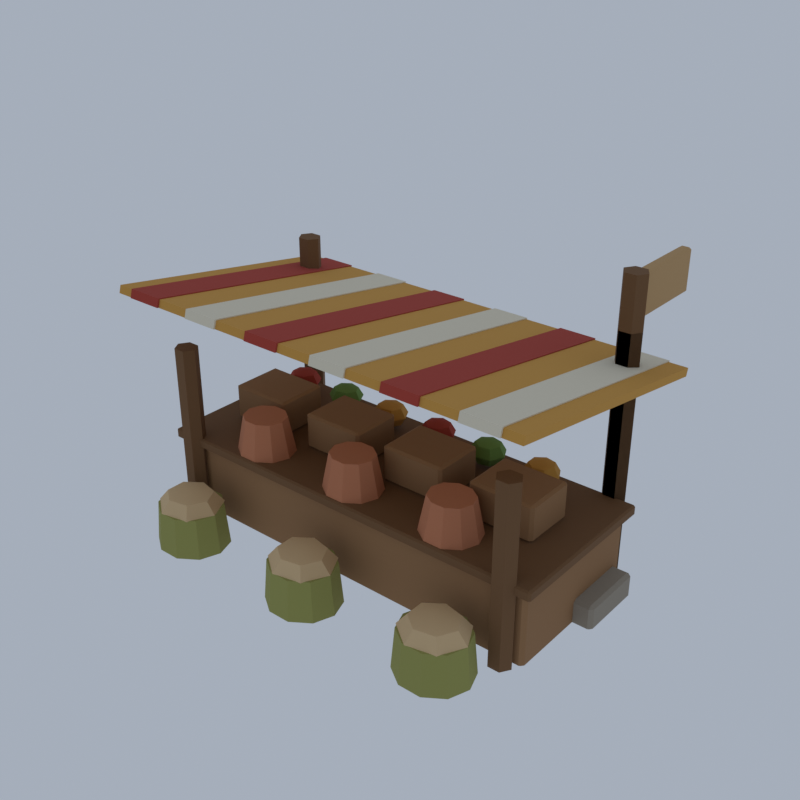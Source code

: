 # Source: DS02_01_desert_market_01.blend  (saved by Blender 5.2.45; exported with 4.5.12 LTS)
import bpy
from mathutils import Matrix  # noqa: F401  (used for matrix-valued properties, if any)

bpy.ops.wm.read_factory_settings(use_empty=True)
scene = bpy.context.scene
scene.name = 'Scene'

# ---- collections
col_collection = bpy.data.collections.new('Collection'); scene.collection.children.link(col_collection)

# ---- materials (node trees are filled in below, after node groups)
mat_vh_f_stone_limestone = bpy.data.materials.new('vh_f_stone|Limestone')
mat_vh_f_stone_limestone.diffuse_color = (0.3112, 0.2674, 0.2084, 1.0)
mat_vh_f_plank_woodplanks = bpy.data.materials.new('vh_f_plank|WoodPlanks')
mat_vh_f_plank_woodplanks.diffuse_color = (0.3112, 0.1636, 0.06973, 1.0)
mat_vh_f_wood_wood = bpy.data.materials.new('vh_f_wood|Wood')
mat_vh_f_wood_wood.diffuse_color = (0.1768, 0.0869, 0.03288, 1.0)
mat_vh_f_cloth3_fabric = bpy.data.materials.new('vh_f_cloth3|Fabric')
mat_vh_f_cloth3_fabric.diffuse_color = (0.5989, 0.3112, 0.06191, 1.0)
mat_vh_f_cloth2_fabric = bpy.data.materials.new('vh_f_cloth2|Fabric')
mat_vh_f_cloth2_fabric.diffuse_color = (0.3993, 0.05112, 0.03288, 1.0)
mat_vh_f_canvas_fabric = bpy.data.materials.new('vh_f_canvas|Fabric')
mat_vh_f_canvas_fabric.diffuse_color = (0.7519, 0.68, 0.5234, 1.0)
mat_vh_f_palm2_grass = bpy.data.materials.new('vh_f_palm2|Grass')
mat_vh_f_palm2_grass.diffuse_color = (0.1636, 0.3112, 0.07383, 1.0)
mat_vh_f_clay_brick = bpy.data.materials.new('vh_f_clay|Brick')
mat_vh_f_clay_brick.diffuse_color = (0.5234, 0.1975, 0.09627, 1.0)
mat_vh_f_reed_grass = bpy.data.materials.new('vh_f_reed|Grass')
mat_vh_f_reed_grass.diffuse_color = (0.3112, 0.3112, 0.0869, 1.0)
mat_vh_f_sand_sandstone = bpy.data.materials.new('vh_f_sand|Sandstone')
mat_vh_f_sand_sandstone.diffuse_color = (0.6661, 0.4762, 0.259, 1.0)
mat_vh_f_sandd_sandstone = bpy.data.materials.new('vh_f_sandd|Sandstone')
mat_vh_f_sandd_sandstone.diffuse_color = (0.4995, 0.3112, 0.139, 1.0)

# ---- material node trees
mat_vh_f_stone_limestone.use_nodes = True; mat_vh_f_stone_limestone.node_tree.nodes.clear()
_N = mat_vh_f_stone_limestone.node_tree.nodes; _L = mat_vh_f_stone_limestone.node_tree.links
n0 = _N.new('ShaderNodeBsdfPrincipled'); n0.name = 'Principled BSDF'; n0.location = (-200, 100)
n0.inputs[0].default_value = (0.3112, 0.2674, 0.2084, 1.0)
n0.inputs[2].default_value = 0.92
n0.inputs[10].default_value = 0.005
n1 = _N.new('ShaderNodeOutputMaterial'); n1.name = 'Material Output'; n1.location = (200, 100)
_L.new(n0.outputs[0], n1.inputs[0])
n1.is_active_output = True
mat_vh_f_plank_woodplanks.use_nodes = True; mat_vh_f_plank_woodplanks.node_tree.nodes.clear()
_N = mat_vh_f_plank_woodplanks.node_tree.nodes; _L = mat_vh_f_plank_woodplanks.node_tree.links
n0 = _N.new('ShaderNodeBsdfPrincipled'); n0.name = 'Principled BSDF'; n0.location = (-200, 100)
n0.inputs[0].default_value = (0.3112, 0.1636, 0.06973, 1.0)
n0.inputs[2].default_value = 0.9
n0.inputs[10].default_value = 0.005
n1 = _N.new('ShaderNodeOutputMaterial'); n1.name = 'Material Output'; n1.location = (200, 100)
_L.new(n0.outputs[0], n1.inputs[0])
n1.is_active_output = True
mat_vh_f_wood_wood.use_nodes = True; mat_vh_f_wood_wood.node_tree.nodes.clear()
_N = mat_vh_f_wood_wood.node_tree.nodes; _L = mat_vh_f_wood_wood.node_tree.links
n0 = _N.new('ShaderNodeBsdfPrincipled'); n0.name = 'Principled BSDF'; n0.location = (-200, 100)
n0.inputs[0].default_value = (0.1768, 0.0869, 0.03288, 1.0)
n0.inputs[2].default_value = 0.9
n0.inputs[10].default_value = 0.005
n1 = _N.new('ShaderNodeOutputMaterial'); n1.name = 'Material Output'; n1.location = (200, 100)
_L.new(n0.outputs[0], n1.inputs[0])
n1.is_active_output = True
mat_vh_f_cloth3_fabric.use_nodes = True; mat_vh_f_cloth3_fabric.node_tree.nodes.clear()
_N = mat_vh_f_cloth3_fabric.node_tree.nodes; _L = mat_vh_f_cloth3_fabric.node_tree.links
n0 = _N.new('ShaderNodeBsdfPrincipled'); n0.name = 'Principled BSDF'; n0.location = (-200, 100)
n0.inputs[0].default_value = (0.5989, 0.3112, 0.06191, 1.0)
n0.inputs[2].default_value = 1.0
n0.inputs[10].default_value = 0.005
n1 = _N.new('ShaderNodeOutputMaterial'); n1.name = 'Material Output'; n1.location = (200, 100)
_L.new(n0.outputs[0], n1.inputs[0])
n1.is_active_output = True
mat_vh_f_cloth2_fabric.use_nodes = True; mat_vh_f_cloth2_fabric.node_tree.nodes.clear()
_N = mat_vh_f_cloth2_fabric.node_tree.nodes; _L = mat_vh_f_cloth2_fabric.node_tree.links
n0 = _N.new('ShaderNodeBsdfPrincipled'); n0.name = 'Principled BSDF'; n0.location = (-200, 100)
n0.inputs[0].default_value = (0.3993, 0.05112, 0.03288, 1.0)
n0.inputs[2].default_value = 1.0
n0.inputs[10].default_value = 0.005
n1 = _N.new('ShaderNodeOutputMaterial'); n1.name = 'Material Output'; n1.location = (200, 100)
_L.new(n0.outputs[0], n1.inputs[0])
n1.is_active_output = True
mat_vh_f_canvas_fabric.use_nodes = True; mat_vh_f_canvas_fabric.node_tree.nodes.clear()
_N = mat_vh_f_canvas_fabric.node_tree.nodes; _L = mat_vh_f_canvas_fabric.node_tree.links
n0 = _N.new('ShaderNodeBsdfPrincipled'); n0.name = 'Principled BSDF'; n0.location = (-200, 100)
n0.inputs[0].default_value = (0.7519, 0.68, 0.5234, 1.0)
n0.inputs[2].default_value = 1.0
n0.inputs[10].default_value = 0.005
n1 = _N.new('ShaderNodeOutputMaterial'); n1.name = 'Material Output'; n1.location = (200, 100)
_L.new(n0.outputs[0], n1.inputs[0])
n1.is_active_output = True
mat_vh_f_palm2_grass.use_nodes = True; mat_vh_f_palm2_grass.node_tree.nodes.clear()
_N = mat_vh_f_palm2_grass.node_tree.nodes; _L = mat_vh_f_palm2_grass.node_tree.links
n0 = _N.new('ShaderNodeBsdfPrincipled'); n0.name = 'Principled BSDF'; n0.location = (-200, 100)
n0.inputs[0].default_value = (0.1636, 0.3112, 0.07383, 1.0)
n0.inputs[2].default_value = 1.0
n0.inputs[10].default_value = 0.005
n1 = _N.new('ShaderNodeOutputMaterial'); n1.name = 'Material Output'; n1.location = (200, 100)
_L.new(n0.outputs[0], n1.inputs[0])
n1.is_active_output = True
mat_vh_f_clay_brick.use_nodes = True; mat_vh_f_clay_brick.node_tree.nodes.clear()
_N = mat_vh_f_clay_brick.node_tree.nodes; _L = mat_vh_f_clay_brick.node_tree.links
n0 = _N.new('ShaderNodeBsdfPrincipled'); n0.name = 'Principled BSDF'; n0.location = (-200, 100)
n0.inputs[0].default_value = (0.5234, 0.1975, 0.09627, 1.0)
n0.inputs[2].default_value = 0.9
n0.inputs[10].default_value = 0.005
n1 = _N.new('ShaderNodeOutputMaterial'); n1.name = 'Material Output'; n1.location = (200, 100)
_L.new(n0.outputs[0], n1.inputs[0])
n1.is_active_output = True
mat_vh_f_reed_grass.use_nodes = True; mat_vh_f_reed_grass.node_tree.nodes.clear()
_N = mat_vh_f_reed_grass.node_tree.nodes; _L = mat_vh_f_reed_grass.node_tree.links
n0 = _N.new('ShaderNodeBsdfPrincipled'); n0.name = 'Principled BSDF'; n0.location = (-200, 100)
n0.inputs[0].default_value = (0.3112, 0.3112, 0.0869, 1.0)
n0.inputs[2].default_value = 1.0
n0.inputs[10].default_value = 0.005
n1 = _N.new('ShaderNodeOutputMaterial'); n1.name = 'Material Output'; n1.location = (200, 100)
_L.new(n0.outputs[0], n1.inputs[0])
n1.is_active_output = True
mat_vh_f_sand_sandstone.use_nodes = True; mat_vh_f_sand_sandstone.node_tree.nodes.clear()
_N = mat_vh_f_sand_sandstone.node_tree.nodes; _L = mat_vh_f_sand_sandstone.node_tree.links
n0 = _N.new('ShaderNodeBsdfPrincipled'); n0.name = 'Principled BSDF'; n0.location = (-200, 100)
n0.inputs[0].default_value = (0.6661, 0.4762, 0.259, 1.0)
n0.inputs[2].default_value = 0.95
n0.inputs[10].default_value = 0.005
n1 = _N.new('ShaderNodeOutputMaterial'); n1.name = 'Material Output'; n1.location = (200, 100)
_L.new(n0.outputs[0], n1.inputs[0])
n1.is_active_output = True
mat_vh_f_sandd_sandstone.use_nodes = True; mat_vh_f_sandd_sandstone.node_tree.nodes.clear()
_N = mat_vh_f_sandd_sandstone.node_tree.nodes; _L = mat_vh_f_sandd_sandstone.node_tree.links
n0 = _N.new('ShaderNodeBsdfPrincipled'); n0.name = 'Principled BSDF'; n0.location = (-200, 100)
n0.inputs[0].default_value = (0.4995, 0.3112, 0.139, 1.0)
n0.inputs[2].default_value = 0.95
n0.inputs[10].default_value = 0.005
n1 = _N.new('ShaderNodeOutputMaterial'); n1.name = 'Material Output'; n1.location = (200, 100)
_L.new(n0.outputs[0], n1.inputs[0])
n1.is_active_output = True

# ---- world
world_world = bpy.data.worlds.new('World'); scene.world = world_world
world_world.use_nodes = True; world_world.node_tree.nodes.clear()
_N = world_world.node_tree.nodes; _L = world_world.node_tree.links
n0 = _N.new('ShaderNodeOutputWorld'); n0.name = 'World Output'; n0.location = (200, 100)
n1 = _N.new('ShaderNodeBackground'); n1.name = 'Background'; n1.location = (-200, 100)
n1.inputs[0].default_value = (0.42, 0.47, 0.55, 1.0)
n1.inputs[1].default_value = 0.9
_L.new(n1.outputs[0], n0.inputs[0])
n0.is_active_output = True
world_world.color = (0.05088, 0.05088, 0.05088)
world_world.sun_shadow_jitter_overblur = 0.0

# ---- meshes
me_desert_market = bpy.data.meshes.new('desert_market')
me_desert_market.from_pydata([(-11.8, -0.4144, 0.0), (-11.8, -0.599, 0.1391), (-12.0, -0.4144, 0.1391), (-11.8, -0.599, 1.252), (-11.8, -0.4144, 1.391), (-12.0, -0.4144, 1.252), (-11.8, 2.908, 0.0), (-12.0, 2.908, 0.1391), (-11.8, 3.093, 0.1391), (-11.8, 2.908, 1.391), (-11.8, 3.093, 1.252), (-12.0, 2.908, 1.252), (11.8, -0.4144, 0.0), (12.0, -0.4144, 0.1391), (11.8, -0.599, 0.1391), (11.8, -0.4144, 1.391), (11.8, -0.599, 1.252), (12.0, -0.4144, 1.252), (11.8, 2.908, 0.0), (11.8, 3.093, 0.1391), (12.0, 2.908, 0.1391), (11.8, 2.908, 1.391), (12.0, 2.908, 1.252), (11.8, 3.093, 1.252), (-10.8, -4.568, 0.0), (-10.8, -4.752, 0.1391), (-11.0, -4.568, 0.1391), (-10.8, -4.752, 4.035), (-10.8, -4.568, 4.174), (-11.0, -4.568, 4.035), (-10.8, 3.37, 0.0), (-11.0, 3.37, 0.1391), (-10.8, 3.554, 0.1391), (-10.8, 3.37, 4.174), (-10.8, 3.554, 4.035), (-11.0, 3.37, 4.035), (10.8, -4.568, 0.0), (11.0, -4.568, 0.1391), (10.8, -4.752, 0.1391), (10.8, -4.568, 4.174), (10.8, -4.752, 4.035), (11.0, -4.568, 4.035), (10.8, 3.37, 0.0), (10.8, 3.554, 0.1391), (11.0, 3.37, 0.1391), (10.8, 3.37, 4.174), (11.0, 3.37, 4.035), (10.8, 3.554, 4.035), (-9.64, -1.928, 4.591), (-9.64, -2.076, 4.703), (-9.8, -1.928, 4.703), (-9.64, -2.076, 6.428), (-9.64, -1.928, 6.539), (-9.8, -1.928, 6.428), (-9.64, 0.7301, 4.591), (-9.8, 0.7301, 4.703), (-9.64, 0.8778, 4.703), (-9.64, 0.7301, 6.539), (-9.64, 0.8778, 6.428), (-9.8, 0.7301, 6.428), (-6.36, -1.928, 4.591), (-6.2, -1.928, 4.703), (-6.36, -2.076, 4.703), (-6.36, -1.928, 6.539), (-6.36, -2.076, 6.428), (-6.2, -1.928, 6.428), (-6.36, 0.7301, 4.591), (-6.36, 0.8778, 4.703), (-6.2, 0.7301, 4.703), (-6.36, 0.7301, 6.539), (-6.2, 0.7301, 6.428), (-6.36, 0.8778, 6.428), (-4.44, -1.928, 4.591), (-4.44, -2.076, 4.703), (-4.6, -1.928, 4.703), (-4.44, -2.076, 6.428), (-4.44, -1.928, 6.539), (-4.6, -1.928, 6.428), (-4.44, 0.7301, 4.591), (-4.6, 0.7301, 4.703), (-4.44, 0.8778, 4.703), (-4.44, 0.7301, 6.539), (-4.44, 0.8778, 6.428), (-4.6, 0.7301, 6.428), (-1.16, -1.928, 4.591), (-1.0, -1.928, 4.703), (-1.16, -2.076, 4.703), (-1.16, -1.928, 6.539), (-1.16, -2.076, 6.428), (-1.0, -1.928, 6.428), (-1.16, 0.7301, 4.591), (-1.16, 0.8778, 4.703), (-1.0, 0.7301, 4.703), (-1.16, 0.7301, 6.539), (-1.0, 0.7301, 6.428), (-1.16, 0.8778, 6.428), (0.76, -1.928, 4.591), (0.76, -2.076, 4.703), (0.6, -1.928, 4.703), (0.76, -2.076, 6.428), (0.76, -1.928, 6.539), (0.6, -1.928, 6.428), (0.76, 0.7301, 4.591), (0.6, 0.7301, 4.703), (0.76, 0.8778, 4.703), (0.76, 0.7301, 6.539), (0.76, 0.8778, 6.428), (0.6, 0.7301, 6.428), (4.04, -1.928, 4.591), (4.2, -1.928, 4.703), (4.04, -2.076, 4.703), (4.04, -1.928, 6.539), (4.04, -2.076, 6.428), (4.2, -1.928, 6.428), (4.04, 0.7301, 4.591), (4.04, 0.8778, 4.703), (4.2, 0.7301, 4.703), (4.04, 0.7301, 6.539), (4.2, 0.7301, 6.428), (4.04, 0.8778, 6.428), (5.96, -1.928, 4.591), (5.96, -2.076, 4.703), (5.8, -1.928, 4.703), (5.96, -2.076, 6.428), (5.96, -1.928, 6.539), (5.8, -1.928, 6.428), (5.96, 0.7301, 4.591), (5.8, 0.7301, 4.703), (5.96, 0.8778, 4.703), (5.96, 0.7301, 6.539), (5.96, 0.8778, 6.428), (5.8, 0.7301, 6.428), (9.24, -1.928, 4.591), (9.4, -1.928, 4.703), (9.24, -2.076, 4.703), (9.24, -1.928, 6.539), (9.24, -2.076, 6.428), (9.4, -1.928, 6.428), (9.24, 0.7301, 4.591), (9.24, 0.8778, 4.703), (9.4, 0.7301, 4.703), (9.24, 0.7301, 6.539), (9.4, 0.7301, 6.428), (9.24, 0.8778, 6.428), (-11.28, -5.011, 4.035), (-11.28, -5.122, 4.118), (-11.4, -5.011, 4.118), (-11.28, -5.122, 4.508), (-11.28, -5.011, 4.591), (-11.4, -5.011, 4.508), (-11.28, 3.813, 4.035), (-11.4, 3.813, 4.118), (-11.28, 3.924, 4.118), (-11.28, 3.813, 4.591), (-11.28, 3.924, 4.508), (-11.4, 3.813, 4.508), (11.28, -5.011, 4.035), (11.4, -5.011, 4.118), (11.28, -5.122, 4.118), (11.28, -5.011, 4.591), (11.28, -5.122, 4.508), (11.4, -5.011, 4.508), (11.28, 3.813, 4.035), (11.28, 3.924, 4.118), (11.4, 3.813, 4.118), (11.28, 3.813, 4.591), (11.4, 3.813, 4.508), (11.28, 3.924, 4.508), (-9.36, 4.201, 0.0), (-9.36, 4.201, 13.22), (-9.68, 4.712, 0.0), (-9.68, 4.712, 13.22), (-10.32, 4.712, 0.0), (-10.32, 4.712, 13.22), (-10.64, 4.201, 0.0), (-10.64, 4.201, 13.22), (-10.32, 3.689, 0.0), (-10.32, 3.689, 13.22), (-9.68, 3.689, 0.0), (-9.68, 3.689, 13.22), (-9.36, -5.029, 0.0), (-9.36, -5.029, 9.739), (-9.68, -4.518, 0.0), (-9.68, -4.518, 9.739), (-10.32, -4.518, 0.0), (-10.32, -4.518, 9.739), (-10.64, -5.029, 0.0), (-10.64, -5.029, 9.739), (-10.32, -5.541, 0.0), (-10.32, -5.541, 9.739), (-9.68, -5.541, 0.0), (-9.68, -5.541, 9.739), (10.64, 4.201, 0.0), (10.64, 4.201, 13.22), (10.32, 4.712, 0.0), (10.32, 4.712, 13.22), (9.68, 4.712, 0.0), (9.68, 4.712, 13.22), (9.36, 4.201, 0.0), (9.36, 4.201, 13.22), (9.68, 3.689, 0.0), (9.68, 3.689, 13.22), (10.32, 3.689, 0.0), (10.32, 3.689, 13.22), (10.64, -5.029, 0.0), (10.64, -5.029, 9.739), (10.32, -4.518, 0.0), (10.32, -4.518, 9.739), (9.68, -4.518, 0.0), (9.68, -4.518, 9.739), (9.36, -5.029, 0.0), (9.36, -5.029, 9.739), (9.68, -5.541, 0.0), (9.68, -5.541, 9.739), (10.32, -5.541, 0.0), (10.32, -5.541, 9.739), (10.64, 4.201, 16.0), (10.32, 4.712, 16.0), (9.68, 4.712, 16.0), (9.36, 4.201, 16.0), (9.68, 3.689, 16.0), (10.32, 3.689, 16.0), (-12.0, -7.243, 12.85), (12.0, -7.243, 12.85), (12.0, 6.299, 10.68), (-12.0, 6.299, 10.68), (-12.0, -7.128, 13.25), (12.0, -7.128, 13.25), (12.0, 6.414, 11.08), (-12.0, 6.414, 11.08), (-2.6, 2.355, 6.122), (-2.6, 2.355, 4.73), (-1.893, 2.355, 5.918), (-2.159, 2.865, 5.918), (-2.757, 2.991, 5.918), (-3.237, 2.638, 5.918), (-3.237, 2.071, 5.918), (-2.757, 1.718, 5.918), (-2.159, 1.844, 5.918), (-1.6, 2.355, 5.426), (-1.977, 3.076, 5.426), (-2.823, 3.254, 5.426), (-3.501, 2.755, 5.426), (-3.501, 1.954, 5.426), (-2.823, 1.455, 5.426), (-1.977, 1.633, 5.426), (-1.893, 2.355, 4.934), (-2.159, 2.865, 4.934), (-2.757, 2.991, 4.934), (-3.237, 2.638, 4.934), (-3.237, 2.071, 4.934), (-2.757, 1.718, 4.934), (-2.159, 1.844, 4.934), (7.0, 2.355, 6.122), (7.0, 2.355, 4.73), (7.707, 2.355, 5.918), (7.441, 2.865, 5.918), (6.843, 2.991, 5.918), (6.363, 2.638, 5.918), (6.363, 2.071, 5.918), (6.843, 1.718, 5.918), (7.441, 1.844, 5.918), (8.0, 2.355, 5.426), (7.623, 3.076, 5.426), (6.777, 3.254, 5.426), (6.099, 2.755, 5.426), (6.099, 1.954, 5.426), (6.777, 1.455, 5.426), (7.623, 1.633, 5.426), (7.707, 2.355, 4.934), (7.441, 2.865, 4.934), (6.843, 2.991, 4.934), (6.363, 2.638, 4.934), (6.363, 2.071, 4.934), (6.843, 1.718, 4.934), (7.441, 1.844, 4.934), (-11.0, -7.339, 12.87), (-9.0, -7.339, 12.87), (-9.0, 6.384, 10.67), (-11.0, 6.384, 10.67), (-11.0, -7.212, 13.32), (-9.0, -7.212, 13.32), (-9.0, 6.51, 11.12), (-11.0, 6.51, 11.12), (-3.0, -7.339, 12.87), (-1.0, -7.339, 12.87), (-1.0, 6.384, 10.67), (-3.0, 6.384, 10.67), (-3.0, -7.212, 13.32), (-1.0, -7.212, 13.32), (-1.0, 6.51, 11.12), (-3.0, 6.51, 11.12), (5.0, -7.339, 12.87), (7.0, -7.339, 12.87), (7.0, 6.384, 10.67), (5.0, 6.384, 10.67), (5.0, -7.212, 13.32), (7.0, -7.212, 13.32), (7.0, 6.51, 11.12), (5.0, 6.51, 11.12), (-9.0, 2.355, 6.122), (-9.0, 2.355, 4.73), (-8.293, 2.355, 5.918), (-8.559, 2.865, 5.918), (-9.157, 2.991, 5.918), (-9.637, 2.638, 5.918), (-9.637, 2.071, 5.918), (-9.157, 1.718, 5.918), (-8.559, 1.844, 5.918), (-8.0, 2.355, 5.426), (-8.377, 3.076, 5.426), (-9.223, 3.254, 5.426), (-9.901, 2.755, 5.426), (-9.901, 1.954, 5.426), (-9.223, 1.455, 5.426), (-8.377, 1.633, 5.426), (-8.293, 2.355, 4.934), (-8.559, 2.865, 4.934), (-9.157, 2.991, 4.934), (-9.637, 2.638, 4.934), (-9.637, 2.071, 4.934), (-9.157, 1.718, 4.934), (-8.559, 1.844, 4.934), (0.6, 2.355, 6.122), (0.6, 2.355, 4.73), (1.307, 2.355, 5.918), (1.041, 2.865, 5.918), (0.4427, 2.991, 5.918), (-0.03708, 2.638, 5.918), (-0.03708, 2.071, 5.918), (0.4427, 1.718, 5.918), (1.041, 1.844, 5.918), (1.6, 2.355, 5.426), (1.223, 3.076, 5.426), (0.3775, 3.254, 5.426), (-0.301, 2.755, 5.426), (-0.301, 1.954, 5.426), (0.3775, 1.455, 5.426), (1.223, 1.633, 5.426), (1.307, 2.355, 4.934), (1.041, 2.865, 4.934), (0.4427, 2.991, 4.934), (-0.03708, 2.638, 4.934), (-0.03708, 2.071, 4.934), (0.4427, 1.718, 4.934), (1.041, 1.844, 4.934), (-7.0, -7.339, 12.87), (-5.0, -7.339, 12.87), (-5.0, 6.384, 10.67), (-7.0, 6.384, 10.67), (-7.0, -7.212, 13.32), (-5.0, -7.212, 13.32), (-5.0, 6.51, 11.12), (-7.0, 6.51, 11.12), (1.0, -7.339, 12.87), (3.0, -7.339, 12.87), (3.0, 6.384, 10.67), (1.0, 6.384, 10.67), (1.0, -7.212, 13.32), (3.0, -7.212, 13.32), (3.0, 6.51, 11.12), (1.0, 6.51, 11.12), (9.0, -7.339, 12.87), (11.0, -7.339, 12.87), (11.0, 6.384, 10.67), (9.0, 6.384, 10.67), (9.0, -7.212, 13.32), (11.0, -7.212, 13.32), (11.0, 6.51, 11.12), (9.0, 6.51, 11.12), (-5.8, 2.355, 6.122), (-5.8, 2.355, 4.73), (-5.093, 2.355, 5.918), (-5.359, 2.865, 5.918), (-5.957, 2.991, 5.918), (-6.437, 2.638, 5.918), (-6.437, 2.071, 5.918), (-5.957, 1.718, 5.918), (-5.359, 1.844, 5.918), (-4.8, 2.355, 5.426), (-5.177, 3.076, 5.426), (-6.023, 3.254, 5.426), (-6.701, 2.755, 5.426), (-6.701, 1.954, 5.426), (-6.023, 1.455, 5.426), (-5.177, 1.633, 5.426), (-5.093, 2.355, 4.934), (-5.359, 2.865, 4.934), (-5.957, 2.991, 4.934), (-6.437, 2.638, 4.934), (-6.437, 2.071, 4.934), (-5.957, 1.718, 4.934), (-5.359, 1.844, 4.934), (3.8, 2.355, 6.122), (3.8, 2.355, 4.73), (4.507, 2.355, 5.918), (4.241, 2.865, 5.918), (3.643, 2.991, 5.918), (3.163, 2.638, 5.918), (3.163, 2.071, 5.918), (3.643, 1.718, 5.918), (4.241, 1.844, 5.918), (4.8, 2.355, 5.426), (4.423, 3.076, 5.426), (3.577, 3.254, 5.426), (2.899, 2.755, 5.426), (2.899, 1.954, 5.426), (3.577, 1.455, 5.426), (4.423, 1.633, 5.426), (4.507, 2.355, 4.934), (4.241, 2.865, 4.934), (3.643, 2.991, 4.934), (3.163, 2.638, 4.934), (3.163, 2.071, 4.934), (3.643, 1.718, 4.934), (4.241, 1.844, 4.934), (-4.4, -3.552, 4.591), (-4.8, -3.552, 6.539), (-4.706, -2.684, 4.591), (-5.029, -2.901, 6.539), (-5.506, -2.148, 4.591), (-5.629, -2.499, 6.539), (-6.494, -2.148, 4.591), (-6.371, -2.499, 6.539), (-7.294, -2.684, 4.591), (-6.971, -2.901, 6.539), (-7.6, -3.552, 4.591), (-7.2, -3.552, 6.539), (-7.294, -4.421, 4.591), (-6.971, -4.204, 6.539), (-6.494, -4.957, 4.591), (-6.371, -4.606, 6.539), (-5.506, -4.957, 4.591), (-5.629, -4.606, 6.539), (-4.706, -4.421, 4.591), (-5.029, -4.204, 6.539), (1.6, -3.552, 4.591), (1.2, -3.552, 6.539), (1.294, -2.684, 4.591), (0.9708, -2.901, 6.539), (0.4944, -2.148, 4.591), (0.3708, -2.499, 6.539), (-0.4944, -2.148, 4.591), (-0.3708, -2.499, 6.539), (-1.294, -2.684, 4.591), (-0.9708, -2.901, 6.539), (-1.6, -3.552, 4.591), (-1.2, -3.552, 6.539), (-1.294, -4.421, 4.591), (-0.9708, -4.204, 6.539), (-0.4944, -4.957, 4.591), (-0.3708, -4.606, 6.539), (0.4944, -4.957, 4.591), (0.3708, -4.606, 6.539), (1.294, -4.421, 4.591), (0.9708, -4.204, 6.539), (7.6, -3.552, 4.591), (7.2, -3.552, 6.539), (7.294, -2.684, 4.591), (6.971, -2.901, 6.539), (6.494, -2.148, 4.591), (6.371, -2.499, 6.539), (5.506, -2.148, 4.591), (5.629, -2.499, 6.539), (4.706, -2.684, 4.591), (5.029, -2.901, 6.539), (4.4, -3.552, 4.591), (4.8, -3.552, 6.539), (4.706, -4.421, 4.591), (5.029, -4.204, 6.539), (5.506, -4.957, 4.591), (5.629, -4.606, 6.539), (6.494, -4.957, 4.591), (6.371, -4.606, 6.539), (7.294, -4.421, 4.591), (6.971, -4.204, 6.539), (-6.0, -7.244, 0.0), (-6.2, -7.244, 2.226), (-6.382, -6.159, 0.0), (-6.544, -6.268, 2.226), (-7.382, -5.489, 0.0), (-7.444, -5.664, 2.226), (-8.618, -5.489, 0.0), (-8.556, -5.664, 2.226), (-9.618, -6.159, 0.0), (-9.456, -6.268, 2.226), (-10.0, -7.244, 0.0), (-9.8, -7.244, 2.226), (-9.618, -8.329, 0.0), (-9.456, -8.221, 2.226), (-8.618, -9.0, 0.0), (-8.556, -8.824, 2.226), (-7.382, -9.0, 0.0), (-7.444, -8.824, 2.226), (-6.382, -8.329, 0.0), (-6.544, -8.221, 2.226), (2.0, -7.244, 0.0), (1.8, -7.244, 2.226), (1.618, -6.159, 0.0), (1.456, -6.268, 2.226), (0.618, -5.489, 0.0), (0.5562, -5.664, 2.226), (-0.618, -5.489, 0.0), (-0.5562, -5.664, 2.226), (-1.618, -6.159, 0.0), (-1.456, -6.268, 2.226), (-2.0, -7.244, 0.0), (-1.8, -7.244, 2.226), (-1.618, -8.329, 0.0), (-1.456, -8.221, 2.226), (-0.618, -9.0, 0.0), (-0.5562, -8.824, 2.226), (0.618, -9.0, 0.0), (0.5562, -8.824, 2.226), (1.618, -8.329, 0.0), (1.456, -8.221, 2.226), (10.0, -7.244, 0.0), (9.8, -7.244, 2.226), (9.618, -6.159, 0.0), (9.456, -6.268, 2.226), (8.618, -5.489, 0.0), (8.556, -5.664, 2.226), (7.382, -5.489, 0.0), (7.444, -5.664, 2.226), (6.382, -6.159, 0.0), (6.544, -6.268, 2.226), (6.0, -7.244, 0.0), (6.2, -7.244, 2.226), (6.382, -8.329, 0.0), (6.544, -8.221, 2.226), (7.382, -9.0, 0.0), (7.444, -8.824, 2.226), (8.618, -9.0, 0.0), (8.556, -8.824, 2.226), (9.618, -8.329, 0.0), (9.456, -8.221, 2.226), (-8.0, -7.244, 3.103), (-8.0, -7.244, 1.35), (-6.727, -7.244, 2.846), (-7.206, -6.326, 2.846), (-8.283, -6.099, 2.846), (-9.147, -6.735, 2.846), (-9.147, -7.754, 2.846), (-8.283, -8.39, 2.846), (-7.206, -8.163, 2.846), (-6.878, -5.945, 2.226), (-8.401, -5.625, 2.226), (-9.622, -6.524, 2.226), (-9.622, -7.965, 2.226), (-8.401, -8.864, 2.226), (-6.878, -8.543, 2.226), (-6.727, -7.244, 1.606), (-7.206, -6.326, 1.606), (-8.283, -6.099, 1.606), (-9.147, -6.735, 1.606), (-9.147, -7.754, 1.606), (-8.283, -8.39, 1.606), (-7.206, -8.163, 1.606), (0.0, -7.244, 3.103), (0.0, -7.244, 1.35), (1.273, -7.244, 2.846), (0.7936, -6.326, 2.846), (-0.2832, -6.099, 2.846), (-1.147, -6.735, 2.846), (-1.147, -7.754, 2.846), (-0.2832, -8.39, 2.846), (0.7936, -8.163, 2.846), (1.122, -5.945, 2.226), (-0.4005, -5.625, 2.226), (-1.622, -6.524, 2.226), (-1.622, -7.965, 2.226), (-0.4005, -8.864, 2.226), (1.122, -8.543, 2.226), (1.273, -7.244, 1.606), (0.7936, -6.326, 1.606), (-0.2832, -6.099, 1.606), (-1.147, -6.735, 1.606), (-1.147, -7.754, 1.606), (-0.2832, -8.39, 1.606), (0.7936, -8.163, 1.606), (8.0, -7.244, 3.103), (8.0, -7.244, 1.35), (9.273, -7.244, 2.846), (8.794, -6.326, 2.846), (7.717, -6.099, 2.846), (6.853, -6.735, 2.846), (6.853, -7.754, 2.846), (7.717, -8.39, 2.846), (8.794, -8.163, 2.846), (9.122, -5.945, 2.226), (7.599, -5.625, 2.226), (6.378, -6.524, 2.226), (6.378, -7.965, 2.226), (7.599, -8.864, 2.226), (9.122, -8.543, 2.226), (9.273, -7.244, 1.606), (8.794, -6.326, 1.606), (7.717, -6.099, 1.606), (6.853, -6.735, 1.606), (6.853, -7.754, 1.606), (7.717, -8.39, 1.606), (8.794, -8.163, 1.606), (9.82, 4.311, 13.63), (9.82, 4.201, 13.72), (9.7, 4.311, 13.72), (9.82, 4.201, 15.78), (9.82, 4.311, 15.86), (9.7, 4.311, 15.78), (9.82, 8.889, 13.63), (9.7, 8.889, 13.72), (9.82, 9.0, 13.72), (9.82, 8.889, 15.86), (9.82, 9.0, 15.78), (9.7, 8.889, 15.78), (10.18, 4.311, 13.63), (10.3, 4.311, 13.72), (10.18, 4.201, 13.72), (10.18, 4.311, 15.86), (10.18, 4.201, 15.78), (10.3, 4.311, 15.78), (10.18, 8.889, 13.63), (10.18, 9.0, 13.72), (10.3, 8.889, 13.72), (10.18, 8.889, 15.86), (10.3, 8.889, 15.78), (10.18, 9.0, 15.78)], [], [(0, 1, 2), (3, 4, 5), (6, 7, 8), (9, 10, 11), (12, 13, 14), (15, 16, 17), (18, 19, 20), (21, 22, 23), (6, 0, 2, 7), (1, 3, 5, 2), (4, 9, 11, 5), (10, 8, 7, 11), (18, 6, 8, 19), (9, 21, 23, 10), (22, 20, 19, 23), (12, 18, 20, 13), (21, 15, 17, 22), (16, 14, 13, 17), (0, 12, 14, 1), (15, 4, 3, 16), (6, 18, 12, 0), (2, 5, 11, 7), (14, 16, 3, 1), (21, 9, 4, 15), (8, 10, 23, 19), (20, 22, 17, 13), (24, 25, 26), (27, 28, 29), (30, 31, 32), (33, 34, 35), (36, 37, 38), (39, 40, 41), (42, 43, 44), (45, 46, 47), (30, 24, 26, 31), (25, 27, 29, 26), (28, 33, 35, 29), (34, 32, 31, 35), (42, 30, 32, 43), (33, 45, 47, 34), (46, 44, 43, 47), (36, 42, 44, 37), (45, 39, 41, 46), (40, 38, 37, 41), (24, 36, 38, 25), (39, 28, 27, 40), (30, 42, 36, 24), (26, 29, 35, 31), (38, 40, 27, 25), (45, 33, 28, 39), (32, 34, 47, 43), (44, 46, 41, 37), (48, 49, 50), (51, 52, 53), (54, 55, 56), (57, 58, 59), (60, 61, 62), (63, 64, 65), (66, 67, 68), (69, 70, 71), (54, 48, 50, 55), (49, 51, 53, 50), (52, 57, 59, 53), (58, 56, 55, 59), (66, 54, 56, 67), (57, 69, 71, 58), (70, 68, 67, 71), (60, 66, 68, 61), (69, 63, 65, 70), (64, 62, 61, 65), (48, 60, 62, 49), (63, 52, 51, 64), (54, 66, 60, 48), (50, 53, 59, 55), (62, 64, 51, 49), (69, 57, 52, 63), (56, 58, 71, 67), (68, 70, 65, 61), (72, 73, 74), (75, 76, 77), (78, 79, 80), (81, 82, 83), (84, 85, 86), (87, 88, 89), (90, 91, 92), (93, 94, 95), (78, 72, 74, 79), (73, 75, 77, 74), (76, 81, 83, 77), (82, 80, 79, 83), (90, 78, 80, 91), (81, 93, 95, 82), (94, 92, 91, 95), (84, 90, 92, 85), (93, 87, 89, 94), (88, 86, 85, 89), (72, 84, 86, 73), (87, 76, 75, 88), (78, 90, 84, 72), (74, 77, 83, 79), (86, 88, 75, 73), (93, 81, 76, 87), (80, 82, 95, 91), (92, 94, 89, 85), (96, 97, 98), (99, 100, 101), (102, 103, 104), (105, 106, 107), (108, 109, 110), (111, 112, 113), (114, 115, 116), (117, 118, 119), (102, 96, 98, 103), (97, 99, 101, 98), (100, 105, 107, 101), (106, 104, 103, 107), (114, 102, 104, 115), (105, 117, 119, 106), (118, 116, 115, 119), (108, 114, 116, 109), (117, 111, 113, 118), (112, 110, 109, 113), (96, 108, 110, 97), (111, 100, 99, 112), (102, 114, 108, 96), (98, 101, 107, 103), (110, 112, 99, 97), (117, 105, 100, 111), (104, 106, 119, 115), (116, 118, 113, 109), (120, 121, 122), (123, 124, 125), (126, 127, 128), (129, 130, 131), (132, 133, 134), (135, 136, 137), (138, 139, 140), (141, 142, 143), (126, 120, 122, 127), (121, 123, 125, 122), (124, 129, 131, 125), (130, 128, 127, 131), (138, 126, 128, 139), (129, 141, 143, 130), (142, 140, 139, 143), (132, 138, 140, 133), (141, 135, 137, 142), (136, 134, 133, 137), (120, 132, 134, 121), (135, 124, 123, 136), (126, 138, 132, 120), (122, 125, 131, 127), (134, 136, 123, 121), (141, 129, 124, 135), (128, 130, 143, 139), (140, 142, 137, 133), (144, 145, 146), (147, 148, 149), (150, 151, 152), (153, 154, 155), (156, 157, 158), (159, 160, 161), (162, 163, 164), (165, 166, 167), (150, 144, 146, 151), (145, 147, 149, 146), (148, 153, 155, 149), (154, 152, 151, 155), (162, 150, 152, 163), (153, 165, 167, 154), (166, 164, 163, 167), (156, 162, 164, 157), (165, 159, 161, 166), (160, 158, 157, 161), (144, 156, 158, 145), (159, 148, 147, 160), (150, 162, 156, 144), (146, 149, 155, 151), (158, 160, 147, 145), (165, 153, 148, 159), (152, 154, 167, 163), (164, 166, 161, 157), (178, 176, 174, 172, 170, 168), (169, 171, 173, 175, 177, 179), (168, 170, 171, 169), (170, 172, 173, 171), (172, 174, 175, 173), (174, 176, 177, 175), (176, 178, 179, 177), (178, 168, 169, 179), (190, 188, 186, 184, 182, 180), (181, 183, 185, 187, 189, 191), (180, 182, 183, 181), (182, 184, 185, 183), (184, 186, 187, 185), (186, 188, 189, 187), (188, 190, 191, 189), (190, 180, 181, 191), (202, 200, 198, 196, 194, 192), (193, 195, 197, 199, 201, 203), (192, 194, 195, 193), (194, 196, 197, 195), (196, 198, 199, 197), (198, 200, 201, 199), (200, 202, 203, 201), (202, 192, 193, 203), (214, 212, 210, 208, 206, 204), (205, 207, 209, 211, 213, 215), (204, 206, 207, 205), (206, 208, 209, 207), (208, 210, 211, 209), (210, 212, 213, 211), (212, 214, 215, 213), (214, 204, 205, 215), (216, 217, 218, 219, 220, 221), (192, 194, 217, 216), (194, 196, 218, 217), (196, 198, 219, 218), (198, 200, 220, 219), (200, 202, 221, 220), (202, 192, 216, 221), (222, 225, 224, 223), (226, 227, 228, 229), (222, 223, 227, 226), (223, 224, 228, 227), (224, 225, 229, 228), (225, 222, 226, 229), (230, 232, 233), (231, 247, 246), (232, 239, 240, 233), (239, 246, 247, 240), (230, 233, 234), (231, 248, 247), (233, 240, 241, 234), (240, 247, 248, 241), (230, 234, 235), (231, 249, 248), (234, 241, 242, 235), (241, 248, 249, 242), (230, 235, 236), (231, 250, 249), (235, 242, 243, 236), (242, 249, 250, 243), (230, 236, 237), (231, 251, 250), (236, 243, 244, 237), (243, 250, 251, 244), (230, 237, 238), (231, 252, 251), (237, 244, 245, 238), (244, 251, 252, 245), (230, 238, 232), (231, 246, 252), (238, 245, 239, 232), (245, 252, 246, 239), (253, 255, 256), (254, 270, 269), (255, 262, 263, 256), (262, 269, 270, 263), (253, 256, 257), (254, 271, 270), (256, 263, 264, 257), (263, 270, 271, 264), (253, 257, 258), (254, 272, 271), (257, 264, 265, 258), (264, 271, 272, 265), (253, 258, 259), (254, 273, 272), (258, 265, 266, 259), (265, 272, 273, 266), (253, 259, 260), (254, 274, 273), (259, 266, 267, 260), (266, 273, 274, 267), (253, 260, 261), (254, 275, 274), (260, 267, 268, 261), (267, 274, 275, 268), (253, 261, 255), (254, 269, 275), (261, 268, 262, 255), (268, 275, 269, 262), (276, 279, 278, 277), (280, 281, 282, 283), (276, 277, 281, 280), (277, 278, 282, 281), (278, 279, 283, 282), (279, 276, 280, 283), (284, 287, 286, 285), (288, 289, 290, 291), (284, 285, 289, 288), (285, 286, 290, 289), (286, 287, 291, 290), (287, 284, 288, 291), (292, 295, 294, 293), (296, 297, 298, 299), (292, 293, 297, 296), (293, 294, 298, 297), (294, 295, 299, 298), (295, 292, 296, 299), (300, 302, 303), (301, 317, 316), (302, 309, 310, 303), (309, 316, 317, 310), (300, 303, 304), (301, 318, 317), (303, 310, 311, 304), (310, 317, 318, 311), (300, 304, 305), (301, 319, 318), (304, 311, 312, 305), (311, 318, 319, 312), (300, 305, 306), (301, 320, 319), (305, 312, 313, 306), (312, 319, 320, 313), (300, 306, 307), (301, 321, 320), (306, 313, 314, 307), (313, 320, 321, 314), (300, 307, 308), (301, 322, 321), (307, 314, 315, 308), (314, 321, 322, 315), (300, 308, 302), (301, 316, 322), (308, 315, 309, 302), (315, 322, 316, 309), (323, 325, 326), (324, 340, 339), (325, 332, 333, 326), (332, 339, 340, 333), (323, 326, 327), (324, 341, 340), (326, 333, 334, 327), (333, 340, 341, 334), (323, 327, 328), (324, 342, 341), (327, 334, 335, 328), (334, 341, 342, 335), (323, 328, 329), (324, 343, 342), (328, 335, 336, 329), (335, 342, 343, 336), (323, 329, 330), (324, 344, 343), (329, 336, 337, 330), (336, 343, 344, 337), (323, 330, 331), (324, 345, 344), (330, 337, 338, 331), (337, 344, 345, 338), (323, 331, 325), (324, 339, 345), (331, 338, 332, 325), (338, 345, 339, 332), (346, 349, 348, 347), (350, 351, 352, 353), (346, 347, 351, 350), (347, 348, 352, 351), (348, 349, 353, 352), (349, 346, 350, 353), (354, 357, 356, 355), (358, 359, 360, 361), (354, 355, 359, 358), (355, 356, 360, 359), (356, 357, 361, 360), (357, 354, 358, 361), (362, 365, 364, 363), (366, 367, 368, 369), (362, 363, 367, 366), (363, 364, 368, 367), (364, 365, 369, 368), (365, 362, 366, 369), (370, 372, 373), (371, 387, 386), (372, 379, 380, 373), (379, 386, 387, 380), (370, 373, 374), (371, 388, 387), (373, 380, 381, 374), (380, 387, 388, 381), (370, 374, 375), (371, 389, 388), (374, 381, 382, 375), (381, 388, 389, 382), (370, 375, 376), (371, 390, 389), (375, 382, 383, 376), (382, 389, 390, 383), (370, 376, 377), (371, 391, 390), (376, 383, 384, 377), (383, 390, 391, 384), (370, 377, 378), (371, 392, 391), (377, 384, 385, 378), (384, 391, 392, 385), (370, 378, 372), (371, 386, 392), (378, 385, 379, 372), (385, 392, 386, 379), (393, 395, 396), (394, 410, 409), (395, 402, 403, 396), (402, 409, 410, 403), (393, 396, 397), (394, 411, 410), (396, 403, 404, 397), (403, 410, 411, 404), (393, 397, 398), (394, 412, 411), (397, 404, 405, 398), (404, 411, 412, 405), (393, 398, 399), (394, 413, 412), (398, 405, 406, 399), (405, 412, 413, 406), (393, 399, 400), (394, 414, 413), (399, 406, 407, 400), (406, 413, 414, 407), (393, 400, 401), (394, 415, 414), (400, 407, 408, 401), (407, 414, 415, 408), (393, 401, 395), (394, 409, 415), (401, 408, 402, 395), (408, 415, 409, 402), (434, 432, 430, 428, 426, 424, 422, 420, 418, 416), (417, 419, 421, 423, 425, 427, 429, 431, 433, 435), (416, 418, 419, 417), (418, 420, 421, 419), (420, 422, 423, 421), (422, 424, 425, 423), (424, 426, 427, 425), (426, 428, 429, 427), (428, 430, 431, 429), (430, 432, 433, 431), (432, 434, 435, 433), (434, 416, 417, 435), (454, 452, 450, 448, 446, 444, 442, 440, 438, 436), (437, 439, 441, 443, 445, 447, 449, 451, 453, 455), (436, 438, 439, 437), (438, 440, 441, 439), (440, 442, 443, 441), (442, 444, 445, 443), (444, 446, 447, 445), (446, 448, 449, 447), (448, 450, 451, 449), (450, 452, 453, 451), (452, 454, 455, 453), (454, 436, 437, 455), (474, 472, 470, 468, 466, 464, 462, 460, 458, 456), (457, 459, 461, 463, 465, 467, 469, 471, 473, 475), (456, 458, 459, 457), (458, 460, 461, 459), (460, 462, 463, 461), (462, 464, 465, 463), (464, 466, 467, 465), (466, 468, 469, 467), (468, 470, 471, 469), (470, 472, 473, 471), (472, 474, 475, 473), (474, 456, 457, 475), (494, 492, 490, 488, 486, 484, 482, 480, 478, 476), (477, 479, 481, 483, 485, 487, 489, 491, 493, 495), (476, 478, 479, 477), (478, 480, 481, 479), (480, 482, 483, 481), (482, 484, 485, 483), (484, 486, 487, 485), (486, 488, 489, 487), (488, 490, 491, 489), (490, 492, 493, 491), (492, 494, 495, 493), (494, 476, 477, 495), (514, 512, 510, 508, 506, 504, 502, 500, 498, 496), (497, 499, 501, 503, 505, 507, 509, 511, 513, 515), (496, 498, 499, 497), (498, 500, 501, 499), (500, 502, 503, 501), (502, 504, 505, 503), (504, 506, 507, 505), (506, 508, 509, 507), (508, 510, 511, 509), (510, 512, 513, 511), (512, 514, 515, 513), (514, 496, 497, 515), (534, 532, 530, 528, 526, 524, 522, 520, 518, 516), (517, 519, 521, 523, 525, 527, 529, 531, 533, 535), (516, 518, 519, 517), (518, 520, 521, 519), (520, 522, 523, 521), (522, 524, 525, 523), (524, 526, 527, 525), (526, 528, 529, 527), (528, 530, 531, 529), (530, 532, 533, 531), (532, 534, 535, 533), (534, 516, 517, 535), (536, 538, 539), (537, 552, 551), (538, 477, 545, 539), (477, 551, 552, 545), (536, 539, 540), (537, 553, 552), (539, 545, 546, 540), (545, 552, 553, 546), (536, 540, 541), (537, 554, 553), (540, 546, 547, 541), (546, 553, 554, 547), (536, 541, 542), (537, 555, 554), (541, 547, 548, 542), (547, 554, 555, 548), (536, 542, 543), (537, 556, 555), (542, 548, 549, 543), (548, 555, 556, 549), (536, 543, 544), (537, 557, 556), (543, 549, 550, 544), (549, 556, 557, 550), (536, 544, 538), (537, 551, 557), (544, 550, 477, 538), (550, 557, 551, 477), (558, 560, 561), (559, 574, 573), (560, 497, 567, 561), (497, 573, 574, 567), (558, 561, 562), (559, 575, 574), (561, 567, 568, 562), (567, 574, 575, 568), (558, 562, 563), (559, 576, 575), (562, 568, 569, 563), (568, 575, 576, 569), (558, 563, 564), (559, 577, 576), (563, 569, 570, 564), (569, 576, 577, 570), (558, 564, 565), (559, 578, 577), (564, 570, 571, 565), (570, 577, 578, 571), (558, 565, 566), (559, 579, 578), (565, 571, 572, 566), (571, 578, 579, 572), (558, 566, 560), (559, 573, 579), (566, 572, 497, 560), (572, 579, 573, 497), (580, 582, 583), (581, 596, 595), (582, 517, 589, 583), (517, 595, 596, 589), (580, 583, 584), (581, 597, 596), (583, 589, 590, 584), (589, 596, 597, 590), (580, 584, 585), (581, 598, 597), (584, 590, 591, 585), (590, 597, 598, 591), (580, 585, 586), (581, 599, 598), (585, 591, 592, 586), (591, 598, 599, 592), (580, 586, 587), (581, 600, 599), (586, 592, 593, 587), (592, 599, 600, 593), (580, 587, 588), (581, 601, 600), (587, 593, 594, 588), (593, 600, 601, 594), (580, 588, 582), (581, 595, 601), (588, 594, 517, 582), (594, 601, 595, 517), (602, 603, 604), (605, 606, 607), (608, 609, 610), (611, 612, 613), (614, 615, 616), (617, 618, 619), (620, 621, 622), (623, 624, 625), (608, 602, 604, 609), (603, 605, 607, 604), (606, 611, 613, 607), (612, 610, 609, 613), (620, 608, 610, 621), (611, 623, 625, 612), (624, 622, 621, 625), (614, 620, 622, 615), (623, 617, 619, 624), (618, 616, 615, 619), (602, 614, 616, 603), (617, 606, 605, 618), (608, 620, 614, 602), (604, 607, 613, 609), (616, 618, 605, 603), (623, 611, 606, 617), (610, 612, 625, 621), (622, 624, 619, 615)])
me_desert_market.polygons.foreach_set('use_smooth', [True] * 613)
me_desert_market.polygons.foreach_set('material_index', [0, 0, 0, 0, 0, 0, 0, 0, 0, 0, 0, 0, 0, 0, 0, 0, 0, 0, 0, 0, 0, 0, 0, 0, 0, 0, 1, 1, 1, 1, 1, 1, 1, 1, 1, 1, 1, 1, 1, 1, 1, 1, 1, 1, 1, 1, 1, 1, 1, 1, 1, 1, 1, 1, 1, 1, 1, 1, 1, 1, 1, 1, 1, 1, 1, 1, 1, 1, 1, 1, 1, 1, 1, 1, 1, 1, 1, 1, 1, 1, 1, 1, 1, 1, 1, 1, 1, 1, 1, 1, 1, 1, 1, 1, 1, 1, 1, 1, 1, 1, 1, 1, 1, 1, 1, 1, 1, 1, 1, 1, 1, 1, 1, 1, 1, 1, 1, 1, 1, 1, 1, 1, 1, 1, 1, 1, 1, 1, 1, 1, 1, 1, 1, 1, 1, 1, 1, 1, 1, 1, 1, 1, 1, 1, 1, 1, 1, 1, 1, 1, 1, 1, 1, 1, 1, 1, 2, 2, 2, 2, 2, 2, 2, 2, 2, 2, 2, 2, 2, 2, 2, 2, 2, 2, 2, 2, 2, 2, 2, 2, 2, 2, 2, 2, 2, 2, 2, 2, 2, 2, 2, 2, 2, 2, 2, 2, 2, 2, 2, 2, 2, 2, 2, 2, 2, 2, 2, 2, 2, 2, 2, 2, 2, 2, 2, 2, 2, 2, 2, 2, 2, 3, 3, 3, 3, 3, 3, 3, 3, 3, 3, 3, 3, 3, 3, 3, 3, 3, 3, 3, 3, 3, 3, 3, 3, 3, 3, 3, 3, 3, 3, 3, 3, 3, 3, 3, 3, 3, 3, 3, 3, 3, 3, 3, 3, 3, 3, 3, 3, 3, 3, 3, 3, 3, 3, 3, 3, 3, 3, 3, 3, 3, 3, 4, 4, 4, 4, 4, 4, 4, 4, 4, 4, 4, 4, 4, 4, 4, 4, 4, 4, 4, 4, 4, 4, 4, 4, 4, 4, 4, 4, 4, 4, 4, 4, 4, 4, 4, 4, 4, 4, 4, 4, 4, 4, 4, 4, 4, 4, 4, 4, 4, 4, 4, 4, 4, 4, 4, 4, 4, 4, 4, 4, 4, 4, 4, 4, 4, 4, 4, 4, 4, 4, 4, 4, 4, 4, 5, 5, 5, 5, 5, 5, 5, 5, 5, 5, 5, 5, 5, 5, 5, 5, 5, 5, 6, 6, 6, 6, 6, 6, 6, 6, 6, 6, 6, 6, 6, 6, 6, 6, 6, 6, 6, 6, 6, 6, 6, 6, 6, 6, 6, 6, 6, 6, 6, 6, 6, 6, 6, 6, 6, 6, 6, 6, 6, 6, 6, 6, 6, 6, 6, 6, 6, 6, 6, 6, 6, 6, 6, 6, 7, 7, 7, 7, 7, 7, 7, 7, 7, 7, 7, 7, 7, 7, 7, 7, 7, 7, 7, 7, 7, 7, 7, 7, 7, 7, 7, 7, 7, 7, 7, 7, 7, 7, 7, 7, 8, 8, 8, 8, 8, 8, 8, 8, 8, 8, 8, 8, 8, 8, 8, 8, 8, 8, 8, 8, 8, 8, 8, 8, 8, 8, 8, 8, 8, 8, 8, 8, 8, 8, 8, 8, 9, 9, 9, 9, 9, 9, 9, 9, 9, 9, 9, 9, 9, 9, 9, 9, 9, 9, 9, 9, 9, 9, 9, 9, 9, 9, 9, 9, 9, 9, 9, 9, 9, 9, 9, 9, 9, 9, 9, 9, 9, 9, 9, 9, 9, 9, 9, 9, 9, 9, 9, 9, 9, 9, 9, 9, 9, 9, 9, 9, 9, 9, 9, 9, 9, 9, 9, 9, 9, 9, 9, 9, 9, 9, 9, 9, 9, 9, 9, 9, 9, 9, 9, 9, 10, 10, 10, 10, 10, 10, 10, 10, 10, 10, 10, 10, 10, 10, 10, 10, 10, 10, 10, 10, 10, 10, 10, 10, 10, 10])
_k = set([(0, 1), (0, 2), (0, 6), (0, 12), (1, 2), (1, 3), (1, 14), (2, 5), (2, 7), (3, 4), (3, 5), (3, 16), (4, 5), (4, 9), (4, 15), (5, 11), (6, 7), (6, 8), (6, 18), (7, 8), (7, 11), (8, 10), (8, 19), (9, 10), (9, 11), (9, 21), (10, 11), (10, 23), (12, 13), (12, 14), (12, 18), (13, 14), (13, 17), (13, 20), (14, 16), (15, 16), (15, 17), (15, 21), (16, 17), (17, 22), (18, 19), (18, 20), (19, 20), (19, 23), (20, 22), (21, 22), (21, 23), (22, 23), (24, 25), (24, 26), (24, 30), (24, 36), (25, 26), (25, 27), (25, 38), (26, 29), (26, 31), (27, 28), (27, 29), (27, 40), (28, 29), (28, 33), (28, 39), (29, 35), (30, 31), (30, 32), (30, 42), (31, 32), (31, 35), (32, 34), (32, 43), (33, 34), (33, 35), (33, 45), (34, 35), (34, 47), (36, 37), (36, 38), (36, 42), (37, 38), (37, 41), (37, 44), (38, 40), (39, 40), (39, 41), (39, 45), (40, 41), (41, 46), (42, 43), (42, 44), (43, 44), (43, 47), (44, 46), (45, 46), (45, 47), (46, 47), (48, 49), (48, 50), (48, 54), (48, 60), (49, 50), (49, 51), (49, 62), (50, 53), (50, 55), (51, 52), (51, 53), (51, 64), (52, 53), (52, 57), (52, 63), (53, 59), (54, 55), (54, 56), (54, 66), (55, 56), (55, 59), (56, 58), (56, 67), (57, 58), (57, 59), (57, 69), (58, 59), (58, 71), (60, 61), (60, 62), (60, 66), (61, 62), (61, 65), (61, 68), (62, 64), (63, 64), (63, 65), (63, 69), (64, 65), (65, 70), (66, 67), (66, 68), (67, 68), (67, 71), (68, 70), (69, 70), (69, 71), (70, 71), (72, 73), (72, 74), (72, 78), (72, 84), (73, 74), (73, 75), (73, 86), (74, 77), (74, 79), (75, 76), (75, 77), (75, 88), (76, 77), (76, 81), (76, 87), (77, 83), (78, 79), (78, 80), (78, 90), (79, 80), (79, 83), (80, 82), (80, 91), (81, 82), (81, 83), (81, 93), (82, 83), (82, 95), (84, 85), (84, 86), (84, 90), (85, 86), (85, 89), (85, 92), (86, 88), (87, 88), (87, 89), (87, 93), (88, 89), (89, 94), (90, 91), (90, 92), (91, 92), (91, 95), (92, 94), (93, 94), (93, 95), (94, 95), (96, 97), (96, 98), (96, 102), (96, 108), (97, 98), (97, 99), (97, 110), (98, 101), (98, 103), (99, 100), (99, 101), (99, 112), (100, 101), (100, 105), (100, 111), (101, 107), (102, 103), (102, 104), (102, 114), (103, 104), (103, 107), (104, 106), (104, 115), (105, 106), (105, 107), (105, 117), (106, 107), (106, 119), (108, 109), (108, 110), (108, 114), (109, 110), (109, 113), (109, 116), (110, 112), (111, 112), (111, 113), (111, 117), (112, 113), (113, 118), (114, 115), (114, 116), (115, 116), (115, 119), (116, 118), (117, 118), (117, 119), (118, 119), (120, 121), (120, 122), (120, 126), (120, 132), (121, 122), (121, 123), (121, 134), (122, 125), (122, 127), (123, 124), (123, 125), (123, 136), (124, 125), (124, 129), (124, 135), (125, 131), (126, 127), (126, 128), (126, 138), (127, 128), (127, 131), (128, 130), (128, 139), (129, 130), (129, 131), (129, 141), (130, 131), (130, 143), (132, 133), (132, 134), (132, 138), (133, 134), (133, 137), (133, 140), (134, 136), (135, 136), (135, 137), (135, 141), (136, 137), (137, 142), (138, 139), (138, 140), (139, 140), (139, 143), (140, 142), (141, 142), (141, 143), (142, 143), (144, 145), (144, 146), (144, 150), (144, 156), (145, 146), (145, 147), (145, 158), (146, 149), (146, 151), (147, 148), (147, 149), (147, 160), (148, 149), (148, 153), (148, 159), (149, 155), (150, 151), (150, 152), (150, 162), (151, 152), (151, 155), (152, 154), (152, 163), (153, 154), (153, 155), (153, 165), (154, 155), (154, 167), (156, 157), (156, 158), (156, 162), (157, 158), (157, 161), (157, 164), (158, 160), (159, 160), (159, 161), (159, 165), (160, 161), (161, 166), (162, 163), (162, 164), (163, 164), (163, 167), (164, 166), (165, 166), (165, 167), (166, 167), (168, 169), (168, 170), (168, 178), (169, 171), (169, 179), (170, 171), (170, 172), (171, 173), (172, 173), (172, 174), (173, 175), (174, 175), (174, 176), (175, 177), (176, 177), (176, 178), (177, 179), (178, 179), (180, 181), (180, 182), (180, 190), (181, 183), (181, 191), (182, 183), (182, 184), (183, 185), (184, 185), (184, 186), (185, 187), (186, 187), (186, 188), (187, 189), (188, 189), (188, 190), (189, 191), (190, 191), (192, 193), (192, 194), (192, 202), (192, 216), (193, 195), (193, 203), (194, 195), (194, 196), (194, 217), (195, 197), (196, 197), (196, 198), (196, 218), (197, 199), (198, 199), (198, 200), (198, 219), (199, 201), (200, 201), (200, 202), (200, 220), (201, 203), (202, 203), (202, 221), (204, 205), (204, 206), (204, 214), (205, 207), (205, 215), (206, 207), (206, 208), (207, 209), (208, 209), (208, 210), (209, 211), (210, 211), (210, 212), (211, 213), (212, 213), (212, 214), (213, 215), (214, 215), (216, 217), (216, 221), (217, 218), (218, 219), (219, 220), (220, 221), (222, 223), (222, 225), (222, 226), (223, 224), (223, 227), (224, 225), (224, 228), (225, 229), (226, 227), (226, 229), (227, 228), (228, 229), (232, 233), (232, 238), (232, 239), (233, 234), (233, 240), (234, 235), (234, 241), (235, 236), (235, 242), (236, 237), (236, 243), (237, 238), (237, 244), (238, 245), (239, 240), (239, 245), (239, 246), (240, 241), (240, 247), (241, 242), (241, 248), (242, 243), (242, 249), (243, 244), (243, 250), (244, 245), (244, 251), (245, 252), (246, 247), (246, 252), (247, 248), (248, 249), (249, 250), (250, 251), (251, 252), (255, 256), (255, 261), (255, 262), (256, 257), (256, 263), (257, 258), (257, 264), (258, 259), (258, 265), (259, 260), (259, 266), (260, 261), (260, 267), (261, 268), (262, 263), (262, 268), (262, 269), (263, 264), (263, 270), (264, 265), (264, 271), (265, 266), (265, 272), (266, 267), (266, 273), (267, 268), (267, 274), (268, 275), (269, 270), (269, 275), (270, 271), (271, 272), (272, 273), (273, 274), (274, 275), (276, 277), (276, 279), (276, 280), (277, 278), (277, 281), (278, 279), (278, 282), (279, 283), (280, 281), (280, 283), (281, 282), (282, 283), (284, 285), (284, 287), (284, 288), (285, 286), (285, 289), (286, 287), (286, 290), (287, 291), (288, 289), (288, 291), (289, 290), (290, 291), (292, 293), (292, 295), (292, 296), (293, 294), (293, 297), (294, 295), (294, 298), (295, 299), (296, 297), (296, 299), (297, 298), (298, 299), (302, 303), (302, 308), (302, 309), (303, 304), (303, 310), (304, 305), (304, 311), (305, 306), (305, 312), (306, 307), (306, 313), (307, 308), (307, 314), (308, 315), (309, 310), (309, 315), (309, 316), (310, 311), (310, 317), (311, 312), (311, 318), (312, 313), (312, 319), (313, 314), (313, 320), (314, 315), (314, 321), (315, 322), (316, 317), (316, 322), (317, 318), (318, 319), (319, 320), (320, 321), (321, 322), (325, 326), (325, 331), (325, 332), (326, 327), (326, 333), (327, 328), (327, 334), (328, 329), (328, 335), (329, 330), (329, 336), (330, 331), (330, 337), (331, 338), (332, 333), (332, 338), (332, 339), (333, 334), (333, 340), (334, 335), (334, 341), (335, 336), (335, 342), (336, 337), (336, 343), (337, 338), (337, 344), (338, 345), (339, 340), (339, 345), (340, 341), (341, 342), (342, 343), (343, 344), (344, 345), (346, 347), (346, 349), (346, 350), (347, 348), (347, 351), (348, 349), (348, 352), (349, 353), (350, 351), (350, 353), (351, 352), (352, 353), (354, 355), (354, 357), (354, 358), (355, 356), (355, 359), (356, 357), (356, 360), (357, 361), (358, 359), (358, 361), (359, 360), (360, 361), (362, 363), (362, 365), (362, 366), (363, 364), (363, 367), (364, 365), (364, 368), (365, 369), (366, 367), (366, 369), (367, 368), (368, 369), (372, 373), (372, 378), (372, 379), (373, 374), (373, 380), (374, 375), (374, 381), (375, 376), (375, 382), (376, 377), (376, 383), (377, 378), (377, 384), (378, 385), (379, 380), (379, 385), (379, 386), (380, 381), (380, 387), (381, 382), (381, 388), (382, 383), (382, 389), (383, 384), (383, 390), (384, 385), (384, 391), (385, 392), (386, 387), (386, 392), (387, 388), (388, 389), (389, 390), (390, 391), (391, 392), (395, 396), (395, 401), (395, 402), (396, 397), (396, 403), (397, 398), (397, 404), (398, 399), (398, 405), (399, 400), (399, 406), (400, 401), (400, 407), (401, 408), (402, 403), (402, 408), (402, 409), (403, 404), (403, 410), (404, 405), (404, 411), (405, 406), (405, 412), (406, 407), (406, 413), (407, 408), (407, 414), (408, 415), (409, 410), (409, 415), (410, 411), (411, 412), (412, 413), (413, 414), (414, 415), (416, 417), (416, 418), (416, 434), (417, 419), (417, 435), (418, 419), (418, 420), (419, 421), (420, 421), (420, 422), (421, 423), (422, 423), (422, 424), (423, 425), (424, 425), (424, 426), (425, 427), (426, 427), (426, 428), (427, 429), (428, 429), (428, 430), (429, 431), (430, 431), (430, 432), (431, 433), (432, 433), (432, 434), (433, 435), (434, 435), (436, 437), (436, 438), (436, 454), (437, 439), (437, 455), (438, 439), (438, 440), (439, 441), (440, 441), (440, 442), (441, 443), (442, 443), (442, 444), (443, 445), (444, 445), (444, 446), (445, 447), (446, 447), (446, 448), (447, 449), (448, 449), (448, 450), (449, 451), (450, 451), (450, 452), (451, 453), (452, 453), (452, 454), (453, 455), (454, 455), (456, 457), (456, 458), (456, 474), (457, 459), (457, 475), (458, 459), (458, 460), (459, 461), (460, 461), (460, 462), (461, 463), (462, 463), (462, 464), (463, 465), (464, 465), (464, 466), (465, 467), (466, 467), (466, 468), (467, 469), (468, 469), (468, 470), (469, 471), (470, 471), (470, 472), (471, 473), (472, 473), (472, 474), (473, 475), (474, 475), (476, 477), (476, 478), (476, 494), (477, 479), (477, 495), (477, 538), (477, 545), (477, 550), (477, 551), (478, 479), (478, 480), (479, 481), (480, 481), (480, 482), (481, 483), (482, 483), (482, 484), (483, 485), (484, 485), (484, 486), (485, 487), (486, 487), (486, 488), (487, 489), (488, 489), (488, 490), (489, 491), (490, 491), (490, 492), (491, 493), (492, 493), (492, 494), (493, 495), (494, 495), (496, 497), (496, 498), (496, 514), (497, 499), (497, 515), (497, 560), (497, 567), (497, 572), (497, 573), (498, 499), (498, 500), (499, 501), (500, 501), (500, 502), (501, 503), (502, 503), (502, 504), (503, 505), (504, 505), (504, 506), (505, 507), (506, 507), (506, 508), (507, 509), (508, 509), (508, 510), (509, 511), (510, 511), (510, 512), (511, 513), (512, 513), (512, 514), (513, 515), (514, 515), (516, 517), (516, 518), (516, 534), (517, 519), (517, 535), (517, 582), (517, 589), (517, 594), (517, 595), (518, 519), (518, 520), (519, 521), (520, 521), (520, 522), (521, 523), (522, 523), (522, 524), (523, 525), (524, 525), (524, 526), (525, 527), (526, 527), (526, 528), (527, 529), (528, 529), (528, 530), (529, 531), (530, 531), (530, 532), (531, 533), (532, 533), (532, 534), (533, 535), (534, 535), (538, 539), (538, 544), (539, 540), (539, 545), (540, 541), (540, 546), (541, 542), (541, 547), (542, 543), (542, 548), (543, 544), (543, 549), (544, 550), (545, 546), (545, 552), (546, 547), (546, 553), (547, 548), (547, 554), (548, 549), (548, 555), (549, 550), (549, 556), (550, 557), (551, 552), (551, 557), (552, 553), (553, 554), (554, 555), (555, 556), (556, 557), (560, 561), (560, 566), (561, 562), (561, 567), (562, 563), (562, 568), (563, 564), (563, 569), (564, 565), (564, 570), (565, 566), (565, 571), (566, 572), (567, 568), (567, 574), (568, 569), (568, 575), (569, 570), (569, 576), (570, 571), (570, 577), (571, 572), (571, 578), (572, 579), (573, 574), (573, 579), (574, 575), (575, 576), (576, 577), (577, 578), (578, 579), (582, 583), (582, 588), (583, 584), (583, 589), (584, 585), (584, 590), (585, 586), (585, 591), (586, 587), (586, 592), (587, 588), (587, 593), (588, 594), (589, 590), (589, 596), (590, 591), (590, 597), (591, 592), (591, 598), (592, 593), (592, 599), (593, 594), (593, 600), (594, 601), (595, 596), (595, 601), (596, 597), (597, 598), (598, 599), (599, 600), (600, 601), (602, 603), (602, 604), (602, 608), (602, 614), (603, 604), (603, 605), (603, 616), (604, 607), (604, 609), (605, 606), (605, 607), (605, 618), (606, 607), (606, 611), (606, 617), (607, 613), (608, 609), (608, 610), (608, 620), (609, 610), (609, 613), (610, 612), (610, 621), (611, 612), (611, 613), (611, 623), (612, 613), (612, 625), (614, 615), (614, 616), (614, 620), (615, 616), (615, 619), (615, 622), (616, 618), (617, 618), (617, 619), (617, 623), (618, 619), (619, 624), (620, 621), (620, 622), (621, 622), (621, 625), (622, 624), (623, 624), (623, 625), (624, 625)])
me_desert_market.attributes.new('sharp_edge', 'BOOLEAN', 'EDGE').data.foreach_set('value', [ (min(e.vertices), max(e.vertices)) in _k for e in me_desert_market.edges])
me_desert_market.materials.append(mat_vh_f_stone_limestone)
me_desert_market.materials.append(mat_vh_f_plank_woodplanks)
me_desert_market.materials.append(mat_vh_f_wood_wood)
me_desert_market.materials.append(mat_vh_f_cloth3_fabric)
me_desert_market.materials.append(mat_vh_f_cloth2_fabric)
me_desert_market.materials.append(mat_vh_f_canvas_fabric)
me_desert_market.materials.append(mat_vh_f_palm2_grass)
me_desert_market.materials.append(mat_vh_f_clay_brick)
me_desert_market.materials.append(mat_vh_f_reed_grass)
me_desert_market.materials.append(mat_vh_f_sand_sandstone)
me_desert_market.materials.append(mat_vh_f_sandd_sandstone)
me_desert_market.update()

# ---- objects
ob_desert_market = bpy.data.objects.new('desert_market', me_desert_market)

# ---- transforms, parenting, visibility, modifiers, constraints
ob_desert_market.location = (0.0, 0.0, 0.0)

# ---- collection membership
scene.collection.objects.link(ob_desert_market)

# ---- scene / render settings (as saved in the file)
scene.frame_start = 1; scene.frame_end = 250; scene.frame_set(1)
scene.render.engine = 'CYCLES'
scene.render.resolution_x = 420
scene.render.resolution_y = 420
scene.render.bake_bias = 0.0
scene.render.bake_samples = 0
scene.render.compositor_device = 'GPU'
scene.cycles.samples = 24
scene.cycles.adaptive_threshold = 0.05
scene.cycles.max_bounces = 4
scene.cycles.diffuse_bounces = 2
scene.cycles.glossy_bounces = 2
scene.cycles.transmission_bounces = 2
scene.cycles.transparent_max_bounces = 4
scene.eevee.taa_render_samples = 48
scene.eevee.use_volume_custom_range = False
scene.eevee.fast_gi_thickness_near = 0.1
scene.eevee.fast_gi_thickness_far = 0.0
scene.eevee.ray_tracing_options.screen_trace_thickness = 0.1
scene.view_settings.view_transform = 'Standard'
bpy.context.view_layer.update()

# ---- added for rendering (the .blend has no active camera): camera
cam_auto = bpy.data.cameras.new('AutoCamera')
cam_auto.lens = 50.0
cam_auto.sensor_width = 36.0
cam_auto.clip_end = 1000.0
ob_auto_camera = bpy.data.objects.new('AutoCamera', cam_auto)
scene.collection.objects.link(ob_auto_camera)
ob_auto_camera.location = (31.4576, -37.7492, 33.1661)
ob_auto_camera.rotation_euler = (1.09748, -7.21219e-08, 0.694738)
scene.camera = ob_auto_camera
bpy.context.view_layer.update()
